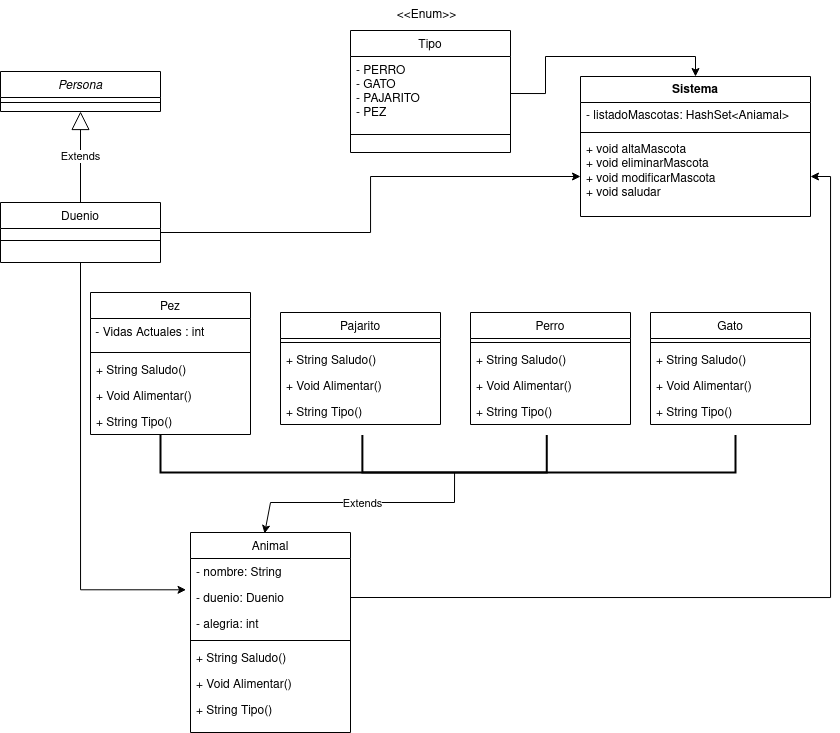

The diagram above was exported from draw.io. Its source (the exported page's mxGraphModel, read from the mxfile embedded in the PNG):
<mxGraphModel dx="1235" dy="568" grid="1" gridSize="10" guides="1" tooltips="1" connect="1" arrows="1" fold="1" page="1" pageScale="1" pageWidth="827" pageHeight="1169" math="0" shadow="0">
  <root>
    <mxCell id="WIyWlLk6GJQsqaUBKTNV-0" />
    <mxCell id="WIyWlLk6GJQsqaUBKTNV-1" parent="WIyWlLk6GJQsqaUBKTNV-0" />
    <mxCell id="zkfFHV4jXpPFQw0GAbJ--0" value="Persona" style="swimlane;fontStyle=2;align=center;verticalAlign=top;childLayout=stackLayout;horizontal=1;startSize=26;horizontalStack=0;resizeParent=1;resizeLast=0;collapsible=1;marginBottom=0;rounded=0;shadow=0;strokeWidth=1;" parent="WIyWlLk6GJQsqaUBKTNV-1" vertex="1">
      <mxGeometry y="79" width="160" height="40" as="geometry">
        <mxRectangle x="230" y="140" width="160" height="26" as="alternateBounds" />
      </mxGeometry>
    </mxCell>
    <mxCell id="zkfFHV4jXpPFQw0GAbJ--4" value="" style="line;html=1;strokeWidth=1;align=left;verticalAlign=middle;spacingTop=-1;spacingLeft=3;spacingRight=3;rotatable=0;labelPosition=right;points=[];portConstraint=eastwest;" parent="zkfFHV4jXpPFQw0GAbJ--0" vertex="1">
      <mxGeometry y="26" width="160" height="10" as="geometry" />
    </mxCell>
    <mxCell id="q5AuGuwnwPfWkm8hztUz-6" style="edgeStyle=orthogonalEdgeStyle;rounded=0;orthogonalLoop=1;jettySize=auto;html=1;exitX=1;exitY=0.5;exitDx=0;exitDy=0;" parent="WIyWlLk6GJQsqaUBKTNV-1" source="zkfFHV4jXpPFQw0GAbJ--6" target="TTRxWz26nCLXSS8cch5t-11" edge="1">
      <mxGeometry relative="1" as="geometry" />
    </mxCell>
    <mxCell id="q5AuGuwnwPfWkm8hztUz-7" style="edgeStyle=orthogonalEdgeStyle;rounded=0;orthogonalLoop=1;jettySize=auto;html=1;exitX=0.5;exitY=1;exitDx=0;exitDy=0;entryX=-0.028;entryY=0.204;entryDx=0;entryDy=0;entryPerimeter=0;" parent="WIyWlLk6GJQsqaUBKTNV-1" source="zkfFHV4jXpPFQw0GAbJ--6" target="zkfFHV4jXpPFQw0GAbJ--19" edge="1">
      <mxGeometry relative="1" as="geometry" />
    </mxCell>
    <mxCell id="zkfFHV4jXpPFQw0GAbJ--6" value="Duenio" style="swimlane;fontStyle=0;align=center;verticalAlign=top;childLayout=stackLayout;horizontal=1;startSize=26;horizontalStack=0;resizeParent=1;resizeLast=0;collapsible=1;marginBottom=0;rounded=0;shadow=0;strokeWidth=1;" parent="WIyWlLk6GJQsqaUBKTNV-1" vertex="1">
      <mxGeometry y="210" width="160" height="60" as="geometry">
        <mxRectangle x="130" y="380" width="160" height="26" as="alternateBounds" />
      </mxGeometry>
    </mxCell>
    <mxCell id="zkfFHV4jXpPFQw0GAbJ--9" value="" style="line;html=1;strokeWidth=1;align=left;verticalAlign=middle;spacingTop=-1;spacingLeft=3;spacingRight=3;rotatable=0;labelPosition=right;points=[];portConstraint=eastwest;" parent="zkfFHV4jXpPFQw0GAbJ--6" vertex="1">
      <mxGeometry y="26" width="160" height="24" as="geometry" />
    </mxCell>
    <mxCell id="zkfFHV4jXpPFQw0GAbJ--17" value="Animal" style="swimlane;fontStyle=0;align=center;verticalAlign=top;childLayout=stackLayout;horizontal=1;startSize=26;horizontalStack=0;resizeParent=1;resizeLast=0;collapsible=1;marginBottom=0;rounded=0;shadow=0;strokeWidth=1;" parent="WIyWlLk6GJQsqaUBKTNV-1" vertex="1">
      <mxGeometry x="190" y="540" width="160" height="200" as="geometry">
        <mxRectangle x="550" y="140" width="160" height="26" as="alternateBounds" />
      </mxGeometry>
    </mxCell>
    <mxCell id="zkfFHV4jXpPFQw0GAbJ--18" value="- nombre: String" style="text;align=left;verticalAlign=top;spacingLeft=4;spacingRight=4;overflow=hidden;rotatable=0;points=[[0,0.5],[1,0.5]];portConstraint=eastwest;" parent="zkfFHV4jXpPFQw0GAbJ--17" vertex="1">
      <mxGeometry y="26" width="160" height="26" as="geometry" />
    </mxCell>
    <mxCell id="zkfFHV4jXpPFQw0GAbJ--19" value="- duenio: Duenio" style="text;align=left;verticalAlign=top;spacingLeft=4;spacingRight=4;overflow=hidden;rotatable=0;points=[[0,0.5],[1,0.5]];portConstraint=eastwest;rounded=0;shadow=0;html=0;" parent="zkfFHV4jXpPFQw0GAbJ--17" vertex="1">
      <mxGeometry y="52" width="160" height="26" as="geometry" />
    </mxCell>
    <mxCell id="zkfFHV4jXpPFQw0GAbJ--20" value="- alegria: int" style="text;align=left;verticalAlign=top;spacingLeft=4;spacingRight=4;overflow=hidden;rotatable=0;points=[[0,0.5],[1,0.5]];portConstraint=eastwest;rounded=0;shadow=0;html=0;" parent="zkfFHV4jXpPFQw0GAbJ--17" vertex="1">
      <mxGeometry y="78" width="160" height="26" as="geometry" />
    </mxCell>
    <mxCell id="zkfFHV4jXpPFQw0GAbJ--23" value="" style="line;html=1;strokeWidth=1;align=left;verticalAlign=middle;spacingTop=-1;spacingLeft=3;spacingRight=3;rotatable=0;labelPosition=right;points=[];portConstraint=eastwest;" parent="zkfFHV4jXpPFQw0GAbJ--17" vertex="1">
      <mxGeometry y="104" width="160" height="8" as="geometry" />
    </mxCell>
    <mxCell id="nmO8GV2zj_FQTOX10hNM-15" value="+ String Saludo()" style="text;align=left;verticalAlign=top;spacingLeft=4;spacingRight=4;overflow=hidden;rotatable=0;points=[[0,0.5],[1,0.5]];portConstraint=eastwest;" parent="zkfFHV4jXpPFQw0GAbJ--17" vertex="1">
      <mxGeometry y="112" width="160" height="26" as="geometry" />
    </mxCell>
    <mxCell id="nmO8GV2zj_FQTOX10hNM-16" value="+ Void Alimentar()" style="text;align=left;verticalAlign=top;spacingLeft=4;spacingRight=4;overflow=hidden;rotatable=0;points=[[0,0.5],[1,0.5]];portConstraint=eastwest;" parent="zkfFHV4jXpPFQw0GAbJ--17" vertex="1">
      <mxGeometry y="138" width="160" height="26" as="geometry" />
    </mxCell>
    <mxCell id="nmO8GV2zj_FQTOX10hNM-17" value="+ String Tipo()" style="text;align=left;verticalAlign=top;spacingLeft=4;spacingRight=4;overflow=hidden;rotatable=0;points=[[0,0.5],[1,0.5]];portConstraint=eastwest;" parent="zkfFHV4jXpPFQw0GAbJ--17" vertex="1">
      <mxGeometry y="164" width="160" height="26" as="geometry" />
    </mxCell>
    <mxCell id="nmO8GV2zj_FQTOX10hNM-2" value="Extends" style="endArrow=block;endSize=16;endFill=0;html=1;rounded=0;exitX=0.5;exitY=0;exitDx=0;exitDy=0;entryX=0.5;entryY=1;entryDx=0;entryDy=0;" parent="WIyWlLk6GJQsqaUBKTNV-1" source="zkfFHV4jXpPFQw0GAbJ--6" target="zkfFHV4jXpPFQw0GAbJ--0" edge="1">
      <mxGeometry width="160" relative="1" as="geometry">
        <mxPoint x="200" y="170" as="sourcePoint" />
        <mxPoint x="100" y="120" as="targetPoint" />
        <Array as="points" />
      </mxGeometry>
    </mxCell>
    <mxCell id="nmO8GV2zj_FQTOX10hNM-9" value="Gato" style="swimlane;fontStyle=0;align=center;verticalAlign=top;childLayout=stackLayout;horizontal=1;startSize=26;horizontalStack=0;resizeParent=1;resizeLast=0;collapsible=1;marginBottom=0;rounded=0;shadow=0;strokeWidth=1;" parent="WIyWlLk6GJQsqaUBKTNV-1" vertex="1">
      <mxGeometry x="650" y="320" width="160" height="112" as="geometry">
        <mxRectangle x="340" y="380" width="170" height="26" as="alternateBounds" />
      </mxGeometry>
    </mxCell>
    <mxCell id="nmO8GV2zj_FQTOX10hNM-11" value="" style="line;html=1;strokeWidth=1;align=left;verticalAlign=middle;spacingTop=-1;spacingLeft=3;spacingRight=3;rotatable=0;labelPosition=right;points=[];portConstraint=eastwest;" parent="nmO8GV2zj_FQTOX10hNM-9" vertex="1">
      <mxGeometry y="26" width="160" height="8" as="geometry" />
    </mxCell>
    <mxCell id="zkfFHV4jXpPFQw0GAbJ--24" value="+ String Saludo()" style="text;align=left;verticalAlign=top;spacingLeft=4;spacingRight=4;overflow=hidden;rotatable=0;points=[[0,0.5],[1,0.5]];portConstraint=eastwest;" parent="nmO8GV2zj_FQTOX10hNM-9" vertex="1">
      <mxGeometry y="34" width="160" height="26" as="geometry" />
    </mxCell>
    <mxCell id="zkfFHV4jXpPFQw0GAbJ--25" value="+ Void Alimentar()" style="text;align=left;verticalAlign=top;spacingLeft=4;spacingRight=4;overflow=hidden;rotatable=0;points=[[0,0.5],[1,0.5]];portConstraint=eastwest;" parent="nmO8GV2zj_FQTOX10hNM-9" vertex="1">
      <mxGeometry y="60" width="160" height="26" as="geometry" />
    </mxCell>
    <mxCell id="nmO8GV2zj_FQTOX10hNM-6" value="+ String Tipo()" style="text;align=left;verticalAlign=top;spacingLeft=4;spacingRight=4;overflow=hidden;rotatable=0;points=[[0,0.5],[1,0.5]];portConstraint=eastwest;" parent="nmO8GV2zj_FQTOX10hNM-9" vertex="1">
      <mxGeometry y="86" width="160" height="26" as="geometry" />
    </mxCell>
    <mxCell id="nmO8GV2zj_FQTOX10hNM-18" value="Perro" style="swimlane;fontStyle=0;align=center;verticalAlign=top;childLayout=stackLayout;horizontal=1;startSize=26;horizontalStack=0;resizeParent=1;resizeLast=0;collapsible=1;marginBottom=0;rounded=0;shadow=0;strokeWidth=1;" parent="WIyWlLk6GJQsqaUBKTNV-1" vertex="1">
      <mxGeometry x="470" y="320" width="160" height="112" as="geometry">
        <mxRectangle x="340" y="380" width="170" height="26" as="alternateBounds" />
      </mxGeometry>
    </mxCell>
    <mxCell id="nmO8GV2zj_FQTOX10hNM-19" value="" style="line;html=1;strokeWidth=1;align=left;verticalAlign=middle;spacingTop=-1;spacingLeft=3;spacingRight=3;rotatable=0;labelPosition=right;points=[];portConstraint=eastwest;" parent="nmO8GV2zj_FQTOX10hNM-18" vertex="1">
      <mxGeometry y="26" width="160" height="8" as="geometry" />
    </mxCell>
    <mxCell id="nmO8GV2zj_FQTOX10hNM-20" value="+ String Saludo()" style="text;align=left;verticalAlign=top;spacingLeft=4;spacingRight=4;overflow=hidden;rotatable=0;points=[[0,0.5],[1,0.5]];portConstraint=eastwest;" parent="nmO8GV2zj_FQTOX10hNM-18" vertex="1">
      <mxGeometry y="34" width="160" height="26" as="geometry" />
    </mxCell>
    <mxCell id="nmO8GV2zj_FQTOX10hNM-21" value="+ Void Alimentar()" style="text;align=left;verticalAlign=top;spacingLeft=4;spacingRight=4;overflow=hidden;rotatable=0;points=[[0,0.5],[1,0.5]];portConstraint=eastwest;" parent="nmO8GV2zj_FQTOX10hNM-18" vertex="1">
      <mxGeometry y="60" width="160" height="26" as="geometry" />
    </mxCell>
    <mxCell id="nmO8GV2zj_FQTOX10hNM-22" value="+ String Tipo()" style="text;align=left;verticalAlign=top;spacingLeft=4;spacingRight=4;overflow=hidden;rotatable=0;points=[[0,0.5],[1,0.5]];portConstraint=eastwest;" parent="nmO8GV2zj_FQTOX10hNM-18" vertex="1">
      <mxGeometry y="86" width="160" height="26" as="geometry" />
    </mxCell>
    <mxCell id="nmO8GV2zj_FQTOX10hNM-23" value="Pajarito" style="swimlane;fontStyle=0;align=center;verticalAlign=top;childLayout=stackLayout;horizontal=1;startSize=26;horizontalStack=0;resizeParent=1;resizeLast=0;collapsible=1;marginBottom=0;rounded=0;shadow=0;strokeWidth=1;" parent="WIyWlLk6GJQsqaUBKTNV-1" vertex="1">
      <mxGeometry x="280" y="320" width="160" height="112" as="geometry">
        <mxRectangle x="340" y="380" width="170" height="26" as="alternateBounds" />
      </mxGeometry>
    </mxCell>
    <mxCell id="nmO8GV2zj_FQTOX10hNM-24" value="" style="line;html=1;strokeWidth=1;align=left;verticalAlign=middle;spacingTop=-1;spacingLeft=3;spacingRight=3;rotatable=0;labelPosition=right;points=[];portConstraint=eastwest;" parent="nmO8GV2zj_FQTOX10hNM-23" vertex="1">
      <mxGeometry y="26" width="160" height="8" as="geometry" />
    </mxCell>
    <mxCell id="nmO8GV2zj_FQTOX10hNM-25" value="+ String Saludo()" style="text;align=left;verticalAlign=top;spacingLeft=4;spacingRight=4;overflow=hidden;rotatable=0;points=[[0,0.5],[1,0.5]];portConstraint=eastwest;" parent="nmO8GV2zj_FQTOX10hNM-23" vertex="1">
      <mxGeometry y="34" width="160" height="26" as="geometry" />
    </mxCell>
    <mxCell id="nmO8GV2zj_FQTOX10hNM-26" value="+ Void Alimentar()" style="text;align=left;verticalAlign=top;spacingLeft=4;spacingRight=4;overflow=hidden;rotatable=0;points=[[0,0.5],[1,0.5]];portConstraint=eastwest;" parent="nmO8GV2zj_FQTOX10hNM-23" vertex="1">
      <mxGeometry y="60" width="160" height="26" as="geometry" />
    </mxCell>
    <mxCell id="nmO8GV2zj_FQTOX10hNM-27" value="+ String Tipo()" style="text;align=left;verticalAlign=top;spacingLeft=4;spacingRight=4;overflow=hidden;rotatable=0;points=[[0,0.5],[1,0.5]];portConstraint=eastwest;" parent="nmO8GV2zj_FQTOX10hNM-23" vertex="1">
      <mxGeometry y="86" width="160" height="26" as="geometry" />
    </mxCell>
    <mxCell id="nmO8GV2zj_FQTOX10hNM-28" value="Pez" style="swimlane;fontStyle=0;align=center;verticalAlign=top;childLayout=stackLayout;horizontal=1;startSize=26;horizontalStack=0;resizeParent=1;resizeLast=0;collapsible=1;marginBottom=0;rounded=0;shadow=0;strokeWidth=1;" parent="WIyWlLk6GJQsqaUBKTNV-1" vertex="1">
      <mxGeometry x="90" y="300" width="160" height="142" as="geometry">
        <mxRectangle x="340" y="380" width="170" height="26" as="alternateBounds" />
      </mxGeometry>
    </mxCell>
    <mxCell id="q5AuGuwnwPfWkm8hztUz-3" value="&amp;nbsp;- Vidas Actuales : int" style="text;html=1;align=left;verticalAlign=middle;resizable=0;points=[];autosize=1;strokeColor=none;fillColor=none;" parent="nmO8GV2zj_FQTOX10hNM-28" vertex="1">
      <mxGeometry y="26" width="160" height="30" as="geometry" />
    </mxCell>
    <mxCell id="q5AuGuwnwPfWkm8hztUz-2" value="" style="line;html=1;strokeWidth=1;align=left;verticalAlign=middle;spacingTop=-1;spacingLeft=3;spacingRight=3;rotatable=0;labelPosition=right;points=[];portConstraint=eastwest;" parent="nmO8GV2zj_FQTOX10hNM-28" vertex="1">
      <mxGeometry y="56" width="160" height="8" as="geometry" />
    </mxCell>
    <mxCell id="nmO8GV2zj_FQTOX10hNM-30" value="+ String Saludo()" style="text;align=left;verticalAlign=top;spacingLeft=4;spacingRight=4;overflow=hidden;rotatable=0;points=[[0,0.5],[1,0.5]];portConstraint=eastwest;" parent="nmO8GV2zj_FQTOX10hNM-28" vertex="1">
      <mxGeometry y="64" width="160" height="26" as="geometry" />
    </mxCell>
    <mxCell id="nmO8GV2zj_FQTOX10hNM-31" value="+ Void Alimentar()" style="text;align=left;verticalAlign=top;spacingLeft=4;spacingRight=4;overflow=hidden;rotatable=0;points=[[0,0.5],[1,0.5]];portConstraint=eastwest;" parent="nmO8GV2zj_FQTOX10hNM-28" vertex="1">
      <mxGeometry y="90" width="160" height="26" as="geometry" />
    </mxCell>
    <mxCell id="nmO8GV2zj_FQTOX10hNM-32" value="+ String Tipo()" style="text;align=left;verticalAlign=top;spacingLeft=4;spacingRight=4;overflow=hidden;rotatable=0;points=[[0,0.5],[1,0.5]];portConstraint=eastwest;" parent="nmO8GV2zj_FQTOX10hNM-28" vertex="1">
      <mxGeometry y="116" width="160" height="26" as="geometry" />
    </mxCell>
    <mxCell id="nmO8GV2zj_FQTOX10hNM-33" value="Tipo" style="swimlane;fontStyle=0;align=center;verticalAlign=top;childLayout=stackLayout;horizontal=1;startSize=26;horizontalStack=0;resizeParent=1;resizeLast=0;collapsible=1;marginBottom=0;rounded=0;shadow=0;strokeWidth=1;" parent="WIyWlLk6GJQsqaUBKTNV-1" vertex="1">
      <mxGeometry x="350" y="38" width="160" height="122" as="geometry">
        <mxRectangle x="340" y="380" width="170" height="26" as="alternateBounds" />
      </mxGeometry>
    </mxCell>
    <mxCell id="nmO8GV2zj_FQTOX10hNM-37" value="- PERRO&#10;- GATO&#10;- PAJARITO&#10;- PEZ" style="text;align=left;verticalAlign=top;spacingLeft=4;spacingRight=4;overflow=hidden;rotatable=0;points=[[0,0.5],[1,0.5]];portConstraint=eastwest;" parent="nmO8GV2zj_FQTOX10hNM-33" vertex="1">
      <mxGeometry y="26" width="160" height="74" as="geometry" />
    </mxCell>
    <mxCell id="nmO8GV2zj_FQTOX10hNM-34" value="" style="line;html=1;strokeWidth=1;align=left;verticalAlign=middle;spacingTop=-1;spacingLeft=3;spacingRight=3;rotatable=0;labelPosition=right;points=[];portConstraint=eastwest;" parent="nmO8GV2zj_FQTOX10hNM-33" vertex="1">
      <mxGeometry y="100" width="160" height="8" as="geometry" />
    </mxCell>
    <mxCell id="nmO8GV2zj_FQTOX10hNM-38" value="&amp;lt;&amp;lt;Enum&amp;gt;&amp;gt;" style="text;html=1;align=center;verticalAlign=middle;resizable=0;points=[];autosize=1;strokeColor=none;fillColor=none;" parent="WIyWlLk6GJQsqaUBKTNV-1" vertex="1">
      <mxGeometry x="386.25" y="8" width="80" height="30" as="geometry" />
    </mxCell>
    <mxCell id="TTRxWz26nCLXSS8cch5t-2" value="" style="endArrow=classic;html=1;rounded=0;entryX=0.463;entryY=0.005;entryDx=0;entryDy=0;entryPerimeter=0;exitX=0;exitY=0.5;exitDx=0;exitDy=0;exitPerimeter=0;" parent="WIyWlLk6GJQsqaUBKTNV-1" source="TTRxWz26nCLXSS8cch5t-7" target="zkfFHV4jXpPFQw0GAbJ--17" edge="1">
      <mxGeometry relative="1" as="geometry">
        <mxPoint x="444" y="480" as="sourcePoint" />
        <mxPoint x="420" y="530" as="targetPoint" />
        <Array as="points">
          <mxPoint x="454" y="510" />
          <mxPoint x="270" y="510" />
        </Array>
      </mxGeometry>
    </mxCell>
    <mxCell id="TTRxWz26nCLXSS8cch5t-3" value="Extends" style="edgeLabel;resizable=0;html=1;align=center;verticalAlign=middle;" parent="TTRxWz26nCLXSS8cch5t-2" connectable="0" vertex="1">
      <mxGeometry relative="1" as="geometry" />
    </mxCell>
    <mxCell id="TTRxWz26nCLXSS8cch5t-6" value="" style="strokeWidth=2;html=1;shape=mxgraph.flowchart.annotation_1;align=left;pointerEvents=1;rotation=-90;" parent="WIyWlLk6GJQsqaUBKTNV-1" vertex="1">
      <mxGeometry x="428.75" y="173.75" width="37.5" height="575" as="geometry" />
    </mxCell>
    <mxCell id="TTRxWz26nCLXSS8cch5t-7" value="" style="strokeWidth=2;html=1;shape=mxgraph.flowchart.annotation_1;align=left;pointerEvents=1;rotation=-90;" parent="WIyWlLk6GJQsqaUBKTNV-1" vertex="1">
      <mxGeometry x="435.32" y="369.06" width="37.5" height="184.38" as="geometry" />
    </mxCell>
    <mxCell id="TTRxWz26nCLXSS8cch5t-8" value="Sistema" style="swimlane;fontStyle=1;align=center;verticalAlign=top;childLayout=stackLayout;horizontal=1;startSize=26;horizontalStack=0;resizeParent=1;resizeParentMax=0;resizeLast=0;collapsible=1;marginBottom=0;whiteSpace=wrap;html=1;" parent="WIyWlLk6GJQsqaUBKTNV-1" vertex="1">
      <mxGeometry x="580" y="84" width="230" height="140" as="geometry" />
    </mxCell>
    <mxCell id="TTRxWz26nCLXSS8cch5t-9" value="- listadoMascotas: HashSet&amp;lt;Aniamal&amp;gt;" style="text;strokeColor=none;fillColor=none;align=left;verticalAlign=top;spacingLeft=4;spacingRight=4;overflow=hidden;rotatable=0;points=[[0,0.5],[1,0.5]];portConstraint=eastwest;whiteSpace=wrap;html=1;" parent="TTRxWz26nCLXSS8cch5t-8" vertex="1">
      <mxGeometry y="26" width="230" height="26" as="geometry" />
    </mxCell>
    <mxCell id="TTRxWz26nCLXSS8cch5t-10" value="" style="line;strokeWidth=1;fillColor=none;align=left;verticalAlign=middle;spacingTop=-1;spacingLeft=3;spacingRight=3;rotatable=0;labelPosition=right;points=[];portConstraint=eastwest;strokeColor=inherit;" parent="TTRxWz26nCLXSS8cch5t-8" vertex="1">
      <mxGeometry y="52" width="230" height="8" as="geometry" />
    </mxCell>
    <mxCell id="TTRxWz26nCLXSS8cch5t-11" value="&lt;div&gt;+ void altaMascota&lt;/div&gt;&lt;div&gt;+ void eliminarMascota&lt;/div&gt;&lt;div&gt;+ void modificarMascota&lt;/div&gt;&lt;div&gt;+ void saludar&lt;br&gt;&lt;/div&gt;" style="text;strokeColor=none;fillColor=none;align=left;verticalAlign=top;spacingLeft=4;spacingRight=4;overflow=hidden;rotatable=0;points=[[0,0.5],[1,0.5]];portConstraint=eastwest;whiteSpace=wrap;html=1;" parent="TTRxWz26nCLXSS8cch5t-8" vertex="1">
      <mxGeometry y="60" width="230" height="80" as="geometry" />
    </mxCell>
    <mxCell id="TTRxWz26nCLXSS8cch5t-13" style="edgeStyle=orthogonalEdgeStyle;rounded=0;orthogonalLoop=1;jettySize=auto;html=1;exitX=1;exitY=0.5;exitDx=0;exitDy=0;entryX=0.5;entryY=0;entryDx=0;entryDy=0;" parent="WIyWlLk6GJQsqaUBKTNV-1" source="nmO8GV2zj_FQTOX10hNM-37" target="TTRxWz26nCLXSS8cch5t-8" edge="1">
      <mxGeometry relative="1" as="geometry" />
    </mxCell>
    <mxCell id="q5AuGuwnwPfWkm8hztUz-10" style="edgeStyle=orthogonalEdgeStyle;rounded=0;orthogonalLoop=1;jettySize=auto;html=1;exitX=1;exitY=0.5;exitDx=0;exitDy=0;entryX=1;entryY=0.5;entryDx=0;entryDy=0;" parent="WIyWlLk6GJQsqaUBKTNV-1" source="zkfFHV4jXpPFQw0GAbJ--19" target="TTRxWz26nCLXSS8cch5t-11" edge="1">
      <mxGeometry relative="1" as="geometry" />
    </mxCell>
  </root>
</mxGraphModel>